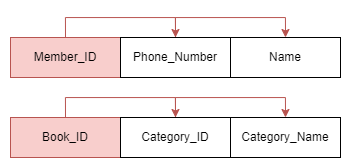

The diagram above was exported from draw.io. Its source (the exported page's mxGraphModel, read from the mxfile embedded in the PNG):
<mxGraphModel dx="1164" dy="1069" grid="1" gridSize="10" guides="1" tooltips="1" connect="1" arrows="1" fold="1" page="1" pageScale="1" pageWidth="827" pageHeight="1169" math="0" shadow="0">
  <root>
    <mxCell id="0" />
    <mxCell id="1" parent="0" />
    <mxCell id="EfMGP3iTbsy4oNZMzjr8-106" style="edgeStyle=orthogonalEdgeStyle;rounded=0;orthogonalLoop=1;jettySize=auto;html=1;exitX=0.5;exitY=0;exitDx=0;exitDy=0;entryX=0.5;entryY=0;entryDx=0;entryDy=0;fillColor=#f8cecc;strokeColor=#b85450;" edge="1" parent="1" source="EfMGP3iTbsy4oNZMzjr8-107" target="EfMGP3iTbsy4oNZMzjr8-109">
      <mxGeometry relative="1" as="geometry" />
    </mxCell>
    <mxCell id="EfMGP3iTbsy4oNZMzjr8-107" value="Member_ID" style="rounded=0;whiteSpace=wrap;html=1;fillColor=#f8cecc;strokeColor=#b85450;" vertex="1" parent="1">
      <mxGeometry x="10" y="1040" width="110" height="40" as="geometry" />
    </mxCell>
    <mxCell id="EfMGP3iTbsy4oNZMzjr8-108" style="edgeStyle=orthogonalEdgeStyle;rounded=0;orthogonalLoop=1;jettySize=auto;html=1;exitX=0.5;exitY=0;exitDx=0;exitDy=0;entryX=0.5;entryY=0;entryDx=0;entryDy=0;fillColor=#f8cecc;strokeColor=#b85450;" edge="1" parent="1" source="EfMGP3iTbsy4oNZMzjr8-109" target="EfMGP3iTbsy4oNZMzjr8-111">
      <mxGeometry relative="1" as="geometry" />
    </mxCell>
    <mxCell id="EfMGP3iTbsy4oNZMzjr8-109" value="Phone_Number" style="rounded=0;whiteSpace=wrap;html=1;" vertex="1" parent="1">
      <mxGeometry x="120" y="1040" width="110" height="40" as="geometry" />
    </mxCell>
    <mxCell id="EfMGP3iTbsy4oNZMzjr8-111" value="Name" style="rounded=0;whiteSpace=wrap;html=1;" vertex="1" parent="1">
      <mxGeometry x="230" y="1040" width="110" height="40" as="geometry" />
    </mxCell>
    <mxCell id="EfMGP3iTbsy4oNZMzjr8-119" style="edgeStyle=orthogonalEdgeStyle;rounded=0;orthogonalLoop=1;jettySize=auto;html=1;exitX=0.5;exitY=0;exitDx=0;exitDy=0;entryX=0.5;entryY=0;entryDx=0;entryDy=0;fillColor=#f8cecc;strokeColor=#b85450;" edge="1" parent="1" source="EfMGP3iTbsy4oNZMzjr8-120" target="EfMGP3iTbsy4oNZMzjr8-122">
      <mxGeometry relative="1" as="geometry" />
    </mxCell>
    <mxCell id="EfMGP3iTbsy4oNZMzjr8-120" value="Book_ID" style="rounded=0;whiteSpace=wrap;html=1;fillColor=#f8cecc;strokeColor=#b85450;" vertex="1" parent="1">
      <mxGeometry x="10" y="1120" width="110" height="40" as="geometry" />
    </mxCell>
    <mxCell id="EfMGP3iTbsy4oNZMzjr8-121" style="edgeStyle=orthogonalEdgeStyle;rounded=0;orthogonalLoop=1;jettySize=auto;html=1;exitX=0.5;exitY=0;exitDx=0;exitDy=0;entryX=0.5;entryY=0;entryDx=0;entryDy=0;fillColor=#f8cecc;strokeColor=#b85450;" edge="1" parent="1" source="EfMGP3iTbsy4oNZMzjr8-122" target="EfMGP3iTbsy4oNZMzjr8-124">
      <mxGeometry relative="1" as="geometry" />
    </mxCell>
    <mxCell id="EfMGP3iTbsy4oNZMzjr8-122" value="Category_ID" style="rounded=0;whiteSpace=wrap;html=1;" vertex="1" parent="1">
      <mxGeometry x="120" y="1120" width="110" height="40" as="geometry" />
    </mxCell>
    <mxCell id="EfMGP3iTbsy4oNZMzjr8-124" value="Category_Name" style="rounded=0;whiteSpace=wrap;html=1;" vertex="1" parent="1">
      <mxGeometry x="230" y="1120" width="110" height="40" as="geometry" />
    </mxCell>
  </root>
</mxGraphModel>